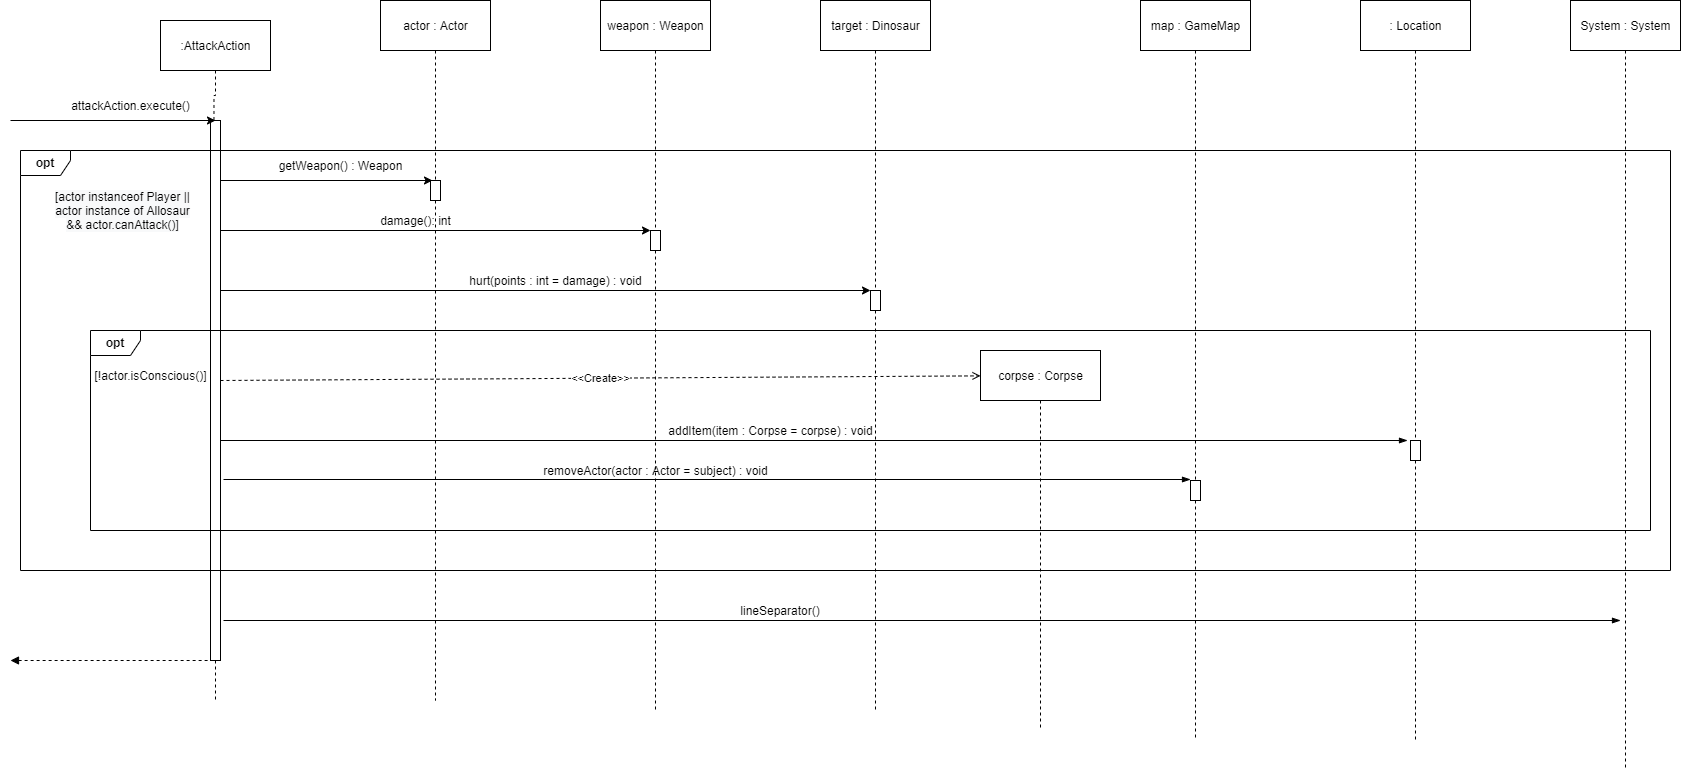

The diagram above was exported from draw.io. Its source (the exported page's mxGraphModel, read from the mxfile embedded in the PNG):
<mxGraphModel dx="981" dy="548" grid="1" gridSize="10" guides="1" tooltips="1" connect="1" arrows="1" fold="1" page="1" pageScale="1" pageWidth="850" pageHeight="1100" math="0" shadow="0">
  <root>
    <mxCell id="0" />
    <mxCell id="1" parent="0" />
    <mxCell id="nZCyBAvzxmP3Q_iuEBFi-23" value="" style="html=1;points=[];perimeter=orthogonalPerimeter;" parent="1" vertex="1">
      <mxGeometry x="570" y="310" width="10" height="540" as="geometry" />
    </mxCell>
    <mxCell id="nZCyBAvzxmP3Q_iuEBFi-43" value="&lt;b&gt;opt&lt;/b&gt;" style="shape=umlFrame;whiteSpace=wrap;html=1;width=50;height=25;" parent="1" vertex="1">
      <mxGeometry x="380" y="340" width="1650" height="420" as="geometry" />
    </mxCell>
    <mxCell id="nZCyBAvzxmP3Q_iuEBFi-76" value="&lt;b&gt;opt&lt;/b&gt;" style="shape=umlFrame;whiteSpace=wrap;html=1;width=50;height=25;" parent="1" vertex="1">
      <mxGeometry x="450" y="520" width="1560" height="200" as="geometry" />
    </mxCell>
    <mxCell id="nZCyBAvzxmP3Q_iuEBFi-1" style="edgeStyle=orthogonalEdgeStyle;rounded=0;orthogonalLoop=1;jettySize=auto;html=1;dashed=1;endArrow=none;endFill=0;startArrow=none;" parent="1" source="nZCyBAvzxmP3Q_iuEBFi-23" edge="1">
      <mxGeometry relative="1" as="geometry">
        <mxPoint x="575" y="890" as="targetPoint" />
      </mxGeometry>
    </mxCell>
    <mxCell id="CkUEI6YAxM6dRnRdd-As-5" value=":AttackAction" style="html=1;" parent="1" vertex="1">
      <mxGeometry x="520" y="210" width="110" height="50" as="geometry" />
    </mxCell>
    <mxCell id="nZCyBAvzxmP3Q_iuEBFi-3" style="edgeStyle=orthogonalEdgeStyle;rounded=0;orthogonalLoop=1;jettySize=auto;html=1;dashed=1;endArrow=none;endFill=0;startArrow=none;" parent="1" source="nZCyBAvzxmP3Q_iuEBFi-36" edge="1">
      <mxGeometry relative="1" as="geometry">
        <mxPoint x="795" y="890" as="targetPoint" />
      </mxGeometry>
    </mxCell>
    <mxCell id="nZCyBAvzxmP3Q_iuEBFi-4" value="actor : Actor" style="html=1;" parent="1" vertex="1">
      <mxGeometry x="740" y="190" width="110" height="50" as="geometry" />
    </mxCell>
    <mxCell id="nZCyBAvzxmP3Q_iuEBFi-6" value="weapon : Weapon" style="html=1;" parent="1" vertex="1">
      <mxGeometry x="960" y="190" width="110" height="50" as="geometry" />
    </mxCell>
    <mxCell id="nZCyBAvzxmP3Q_iuEBFi-7" style="edgeStyle=orthogonalEdgeStyle;rounded=0;orthogonalLoop=1;jettySize=auto;html=1;dashed=1;endArrow=none;endFill=0;startArrow=none;" parent="1" source="nZCyBAvzxmP3Q_iuEBFi-61" edge="1">
      <mxGeometry relative="1" as="geometry">
        <mxPoint x="1235" y="900" as="targetPoint" />
      </mxGeometry>
    </mxCell>
    <mxCell id="nZCyBAvzxmP3Q_iuEBFi-8" value="target : Dinosaur" style="html=1;" parent="1" vertex="1">
      <mxGeometry x="1180" y="190" width="110" height="50" as="geometry" />
    </mxCell>
    <mxCell id="nZCyBAvzxmP3Q_iuEBFi-9" style="edgeStyle=orthogonalEdgeStyle;rounded=0;orthogonalLoop=1;jettySize=auto;html=1;dashed=1;endArrow=none;endFill=0;startArrow=none;" parent="1" source="nZCyBAvzxmP3Q_iuEBFi-63" edge="1">
      <mxGeometry relative="1" as="geometry">
        <mxPoint x="1555" y="930" as="targetPoint" />
      </mxGeometry>
    </mxCell>
    <mxCell id="nZCyBAvzxmP3Q_iuEBFi-10" value="map : GameMap" style="html=1;" parent="1" vertex="1">
      <mxGeometry x="1500" y="190" width="110" height="50" as="geometry" />
    </mxCell>
    <mxCell id="nZCyBAvzxmP3Q_iuEBFi-11" style="edgeStyle=orthogonalEdgeStyle;rounded=0;orthogonalLoop=1;jettySize=auto;html=1;dashed=1;endArrow=none;endFill=0;startArrow=none;" parent="1" source="nZCyBAvzxmP3Q_iuEBFi-88" edge="1">
      <mxGeometry relative="1" as="geometry">
        <mxPoint x="1775" y="930" as="targetPoint" />
      </mxGeometry>
    </mxCell>
    <mxCell id="nZCyBAvzxmP3Q_iuEBFi-12" value=": Location" style="html=1;" parent="1" vertex="1">
      <mxGeometry x="1720" y="190" width="110" height="50" as="geometry" />
    </mxCell>
    <mxCell id="nZCyBAvzxmP3Q_iuEBFi-24" value="" style="edgeStyle=orthogonalEdgeStyle;rounded=0;orthogonalLoop=1;jettySize=auto;html=1;dashed=1;endArrow=none;endFill=0;entryX=0.347;entryY=0.002;entryDx=0;entryDy=0;entryPerimeter=0;" parent="1" source="CkUEI6YAxM6dRnRdd-As-5" target="nZCyBAvzxmP3Q_iuEBFi-23" edge="1">
      <mxGeometry relative="1" as="geometry">
        <mxPoint x="574.9999999999995" y="200" as="targetPoint" />
        <mxPoint x="575" y="270" as="sourcePoint" />
      </mxGeometry>
    </mxCell>
    <mxCell id="nZCyBAvzxmP3Q_iuEBFi-26" value="" style="group" parent="1" vertex="1" connectable="0">
      <mxGeometry x="570" y="340" width="260" height="30" as="geometry" />
    </mxCell>
    <mxCell id="nZCyBAvzxmP3Q_iuEBFi-27" value="" style="endArrow=classic;html=1;entryX=0.2;entryY=0;entryDx=0;entryDy=0;entryPerimeter=0;" parent="nZCyBAvzxmP3Q_iuEBFi-26" target="nZCyBAvzxmP3Q_iuEBFi-36" edge="1">
      <mxGeometry width="50" height="50" relative="1" as="geometry">
        <mxPoint x="10" y="30" as="sourcePoint" />
        <mxPoint x="215" y="30" as="targetPoint" />
      </mxGeometry>
    </mxCell>
    <mxCell id="nZCyBAvzxmP3Q_iuEBFi-28" value="getWeapon() : Weapon" style="text;html=1;align=center;verticalAlign=middle;resizable=0;points=[];autosize=1;strokeColor=none;" parent="nZCyBAvzxmP3Q_iuEBFi-26" vertex="1">
      <mxGeometry x="60" y="5" width="140" height="20" as="geometry" />
    </mxCell>
    <mxCell id="nZCyBAvzxmP3Q_iuEBFi-30" value="" style="endArrow=classic;html=1;" parent="1" edge="1">
      <mxGeometry x="570" y="390" width="50" height="50" as="geometry">
        <mxPoint x="580" y="420" as="sourcePoint" />
        <mxPoint x="1010" y="420" as="targetPoint" />
      </mxGeometry>
    </mxCell>
    <mxCell id="nZCyBAvzxmP3Q_iuEBFi-31" value="damage(): int" style="text;html=1;align=center;verticalAlign=middle;resizable=0;points=[];autosize=1;strokeColor=none;" parent="1" vertex="1">
      <mxGeometry x="730" y="400" width="90" height="20" as="geometry" />
    </mxCell>
    <mxCell id="nZCyBAvzxmP3Q_iuEBFi-34" value="" style="endArrow=classic;html=1;" parent="1" edge="1">
      <mxGeometry x="570" y="450" width="50" height="50" as="geometry">
        <mxPoint x="580" y="480" as="sourcePoint" />
        <mxPoint x="1230" y="480" as="targetPoint" />
      </mxGeometry>
    </mxCell>
    <mxCell id="nZCyBAvzxmP3Q_iuEBFi-35" value="hurt(points : int = damage) : void" style="text;html=1;align=center;verticalAlign=middle;resizable=0;points=[];autosize=1;strokeColor=none;" parent="1" vertex="1">
      <mxGeometry x="820" y="460" width="190" height="20" as="geometry" />
    </mxCell>
    <mxCell id="nZCyBAvzxmP3Q_iuEBFi-36" value="" style="html=1;points=[];perimeter=orthogonalPerimeter;" parent="1" vertex="1">
      <mxGeometry x="790" y="370" width="10" height="20" as="geometry" />
    </mxCell>
    <mxCell id="nZCyBAvzxmP3Q_iuEBFi-37" value="" style="edgeStyle=orthogonalEdgeStyle;rounded=0;orthogonalLoop=1;jettySize=auto;html=1;dashed=1;endArrow=none;endFill=0;" parent="1" source="nZCyBAvzxmP3Q_iuEBFi-4" target="nZCyBAvzxmP3Q_iuEBFi-36" edge="1">
      <mxGeometry relative="1" as="geometry">
        <mxPoint x="795" y="730" as="targetPoint" />
        <mxPoint x="795" y="220" as="sourcePoint" />
      </mxGeometry>
    </mxCell>
    <mxCell id="nZCyBAvzxmP3Q_iuEBFi-39" value="" style="html=1;points=[];perimeter=orthogonalPerimeter;" parent="1" vertex="1">
      <mxGeometry x="1010" y="420" width="10" height="20" as="geometry" />
    </mxCell>
    <mxCell id="nZCyBAvzxmP3Q_iuEBFi-40" value="" style="edgeStyle=orthogonalEdgeStyle;rounded=0;orthogonalLoop=1;jettySize=auto;html=1;dashed=1;endArrow=none;endFill=0;" parent="1" source="nZCyBAvzxmP3Q_iuEBFi-6" target="nZCyBAvzxmP3Q_iuEBFi-39" edge="1">
      <mxGeometry relative="1" as="geometry">
        <mxPoint x="1015" y="730" as="targetPoint" />
        <mxPoint x="1015" y="220" as="sourcePoint" />
      </mxGeometry>
    </mxCell>
    <mxCell id="nZCyBAvzxmP3Q_iuEBFi-46" value="&amp;lt;&amp;lt;Create&amp;gt;&amp;gt;" style="endArrow=open;html=1;dashed=1;endFill=0;" parent="1" target="nZCyBAvzxmP3Q_iuEBFi-49" edge="1">
      <mxGeometry x="570" y="540" width="50" height="50" as="geometry">
        <mxPoint x="580" y="570" as="sourcePoint" />
        <mxPoint x="480" y="550" as="targetPoint" />
      </mxGeometry>
    </mxCell>
    <mxCell id="WAv7apJgkKx4WK8GzHlM-7" style="edgeStyle=orthogonalEdgeStyle;rounded=0;orthogonalLoop=1;jettySize=auto;html=1;dashed=1;startArrow=none;startFill=0;endArrow=none;endFill=0;" edge="1" parent="1" source="nZCyBAvzxmP3Q_iuEBFi-49">
      <mxGeometry relative="1" as="geometry">
        <mxPoint x="1400" y="920" as="targetPoint" />
      </mxGeometry>
    </mxCell>
    <mxCell id="nZCyBAvzxmP3Q_iuEBFi-49" value="corpse : Corpse" style="html=1;" parent="1" vertex="1">
      <mxGeometry x="1340" y="540" width="120" height="50" as="geometry" />
    </mxCell>
    <mxCell id="nZCyBAvzxmP3Q_iuEBFi-55" value="" style="endArrow=blockThin;html=1;endFill=1;" parent="1" edge="1">
      <mxGeometry x="570" y="560" width="50" height="50" as="geometry">
        <mxPoint x="583" y="669" as="sourcePoint" />
        <mxPoint x="1550" y="669" as="targetPoint" />
      </mxGeometry>
    </mxCell>
    <mxCell id="nZCyBAvzxmP3Q_iuEBFi-61" value="" style="html=1;points=[];perimeter=orthogonalPerimeter;" parent="1" vertex="1">
      <mxGeometry x="1230" y="480" width="10" height="20" as="geometry" />
    </mxCell>
    <mxCell id="nZCyBAvzxmP3Q_iuEBFi-62" value="" style="edgeStyle=orthogonalEdgeStyle;rounded=0;orthogonalLoop=1;jettySize=auto;html=1;dashed=1;endArrow=none;endFill=0;" parent="1" source="nZCyBAvzxmP3Q_iuEBFi-8" target="nZCyBAvzxmP3Q_iuEBFi-61" edge="1">
      <mxGeometry relative="1" as="geometry">
        <mxPoint x="1235" y="730" as="targetPoint" />
        <mxPoint x="1235" y="220" as="sourcePoint" />
      </mxGeometry>
    </mxCell>
    <mxCell id="nZCyBAvzxmP3Q_iuEBFi-63" value="" style="html=1;points=[];perimeter=orthogonalPerimeter;" parent="1" vertex="1">
      <mxGeometry x="1550" y="670" width="10" height="20" as="geometry" />
    </mxCell>
    <mxCell id="nZCyBAvzxmP3Q_iuEBFi-64" value="" style="edgeStyle=orthogonalEdgeStyle;rounded=0;orthogonalLoop=1;jettySize=auto;html=1;dashed=1;endArrow=none;endFill=0;" parent="1" source="nZCyBAvzxmP3Q_iuEBFi-10" target="nZCyBAvzxmP3Q_iuEBFi-63" edge="1">
      <mxGeometry relative="1" as="geometry">
        <mxPoint x="1555" y="730" as="targetPoint" />
        <mxPoint x="1555" y="220" as="sourcePoint" />
      </mxGeometry>
    </mxCell>
    <mxCell id="nZCyBAvzxmP3Q_iuEBFi-69" value="" style="edgeStyle=orthogonalEdgeStyle;rounded=0;orthogonalLoop=1;jettySize=auto;html=1;dashed=1;endArrow=none;endFill=0;startArrow=none;" parent="1" source="nZCyBAvzxmP3Q_iuEBFi-39" edge="1">
      <mxGeometry relative="1" as="geometry">
        <mxPoint x="1015" y="900" as="targetPoint" />
        <mxPoint x="1015" y="440" as="sourcePoint" />
      </mxGeometry>
    </mxCell>
    <mxCell id="nZCyBAvzxmP3Q_iuEBFi-78" value="[!actor.isConscious()]" style="text;html=1;align=center;verticalAlign=middle;resizable=0;points=[];autosize=1;strokeColor=none;" parent="1" vertex="1">
      <mxGeometry x="445" y="555" width="130" height="20" as="geometry" />
    </mxCell>
    <mxCell id="nZCyBAvzxmP3Q_iuEBFi-80" value="removeActor(actor : Actor = subject) : void" style="text;html=1;align=center;verticalAlign=middle;resizable=0;points=[];autosize=1;strokeColor=none;" parent="1" vertex="1">
      <mxGeometry x="895" y="650" width="240" height="20" as="geometry" />
    </mxCell>
    <mxCell id="nZCyBAvzxmP3Q_iuEBFi-84" value="addItem(item : Corpse = corpse) : void" style="text;html=1;align=center;verticalAlign=middle;resizable=0;points=[];autosize=1;strokeColor=none;" parent="1" vertex="1">
      <mxGeometry x="1020" y="610" width="220" height="20" as="geometry" />
    </mxCell>
    <mxCell id="nZCyBAvzxmP3Q_iuEBFi-86" value="" style="endArrow=blockThin;html=1;endFill=1;" parent="1" edge="1">
      <mxGeometry x="567" y="521" width="50" height="50" as="geometry">
        <mxPoint x="580" y="630" as="sourcePoint" />
        <mxPoint x="1767" y="630" as="targetPoint" />
      </mxGeometry>
    </mxCell>
    <mxCell id="nZCyBAvzxmP3Q_iuEBFi-88" value="" style="html=1;points=[];perimeter=orthogonalPerimeter;" parent="1" vertex="1">
      <mxGeometry x="1770" y="630" width="10" height="20" as="geometry" />
    </mxCell>
    <mxCell id="nZCyBAvzxmP3Q_iuEBFi-89" value="" style="edgeStyle=orthogonalEdgeStyle;rounded=0;orthogonalLoop=1;jettySize=auto;html=1;dashed=1;endArrow=none;endFill=0;" parent="1" source="nZCyBAvzxmP3Q_iuEBFi-12" target="nZCyBAvzxmP3Q_iuEBFi-88" edge="1">
      <mxGeometry relative="1" as="geometry">
        <mxPoint x="1775" y="730" as="targetPoint" />
        <mxPoint x="1775" y="220" as="sourcePoint" />
      </mxGeometry>
    </mxCell>
    <mxCell id="nZCyBAvzxmP3Q_iuEBFi-15" value="System : System" style="html=1;" parent="1" vertex="1">
      <mxGeometry x="1930" y="190" width="110" height="50" as="geometry" />
    </mxCell>
    <mxCell id="nZCyBAvzxmP3Q_iuEBFi-16" style="edgeStyle=orthogonalEdgeStyle;rounded=0;orthogonalLoop=1;jettySize=auto;html=1;dashed=1;endArrow=none;endFill=0;" parent="1" source="nZCyBAvzxmP3Q_iuEBFi-15" edge="1">
      <mxGeometry x="1930" y="50" as="geometry">
        <mxPoint x="1985" y="960" as="targetPoint" />
      </mxGeometry>
    </mxCell>
    <mxCell id="WAv7apJgkKx4WK8GzHlM-6" value="&lt;span style=&quot;color: rgb(0 , 0 , 0) ; font-family: &amp;#34;helvetica&amp;#34; ; font-size: 12px ; font-style: normal ; font-weight: 400 ; letter-spacing: normal ; text-align: center ; text-indent: 0px ; text-transform: none ; word-spacing: 0px ; background-color: rgb(248 , 249 , 250) ; display: inline ; float: none&quot;&gt;[actor instanceof Player || actor instance of Allosaur &amp;amp;&amp;amp; actor.canAttack()]&lt;/span&gt;&lt;br&gt;" style="text;html=1;strokeColor=none;fillColor=none;align=center;verticalAlign=middle;whiteSpace=wrap;rounded=0;" vertex="1" parent="1">
      <mxGeometry x="410" y="360" width="145" height="80" as="geometry" />
    </mxCell>
    <mxCell id="WAv7apJgkKx4WK8GzHlM-9" value="" style="endArrow=blockThin;html=1;endFill=1;" edge="1" parent="1">
      <mxGeometry x="570" y="701" width="50" height="50" as="geometry">
        <mxPoint x="583" y="810" as="sourcePoint" />
        <mxPoint x="1980" y="810" as="targetPoint" />
      </mxGeometry>
    </mxCell>
    <mxCell id="WAv7apJgkKx4WK8GzHlM-10" value="lineSeparator()" style="text;html=1;strokeColor=none;fillColor=none;align=center;verticalAlign=middle;whiteSpace=wrap;rounded=0;" vertex="1" parent="1">
      <mxGeometry x="1120" y="790" width="40" height="20" as="geometry" />
    </mxCell>
    <mxCell id="WAv7apJgkKx4WK8GzHlM-272" value="" style="group" vertex="1" connectable="0" parent="1">
      <mxGeometry x="360" y="280" width="260" height="30" as="geometry" />
    </mxCell>
    <mxCell id="WAv7apJgkKx4WK8GzHlM-273" value="" style="endArrow=classic;html=1;entryX=0.2;entryY=0;entryDx=0;entryDy=0;entryPerimeter=0;" edge="1" parent="WAv7apJgkKx4WK8GzHlM-272">
      <mxGeometry width="50" height="50" relative="1" as="geometry">
        <mxPoint x="10" y="30" as="sourcePoint" />
        <mxPoint x="215" y="30" as="targetPoint" />
      </mxGeometry>
    </mxCell>
    <mxCell id="WAv7apJgkKx4WK8GzHlM-274" value="attackAction.execute()" style="text;html=1;align=center;verticalAlign=middle;resizable=0;points=[];autosize=1;strokeColor=none;" vertex="1" parent="WAv7apJgkKx4WK8GzHlM-272">
      <mxGeometry x="65" y="5" width="130" height="20" as="geometry" />
    </mxCell>
    <mxCell id="WAv7apJgkKx4WK8GzHlM-275" value="" style="group;dashed=1;" vertex="1" connectable="0" parent="1">
      <mxGeometry x="360" y="820" width="260" height="35" as="geometry" />
    </mxCell>
    <mxCell id="WAv7apJgkKx4WK8GzHlM-276" value="" style="endArrow=none;html=1;entryX=0.2;entryY=0;entryDx=0;entryDy=0;entryPerimeter=0;dashed=1;endFill=0;startArrow=block;startFill=1;" edge="1" parent="WAv7apJgkKx4WK8GzHlM-275">
      <mxGeometry width="50" height="50" relative="1" as="geometry">
        <mxPoint x="10" y="30" as="sourcePoint" />
        <mxPoint x="215" y="30" as="targetPoint" />
      </mxGeometry>
    </mxCell>
  </root>
</mxGraphModel>